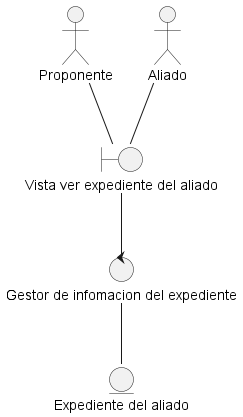

The diagram above was rendered by PlantUML. Its source (embedded in the PNG):
@startuml DisciplinaDeAnalisisDiagramaDeClaseAnalisisVerExpediente
actor "Proponente" as actorProponente
actor "Aliado" as actorAliado

entity "Expediente del aliado" as entidadExpediente
boundary "Vista ver expediente del aliado" as vistaVerExpediente
control "Gestor de infomacion del expediente" as ctrlGestorInformacionExpediente

actorProponente -- vistaVerExpediente
actorAliado -- vistaVerExpediente
vistaVerExpediente -- ctrlGestorInformacionExpediente
ctrlGestorInformacionExpediente -- entidadExpediente

@enduml